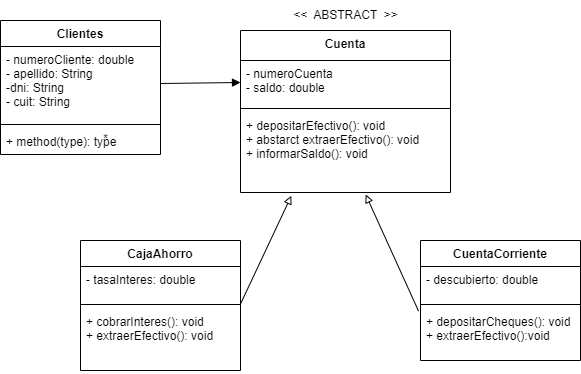

The diagram above was exported from draw.io. Its source (the exported page's mxGraphModel, read from the mxfile embedded in the PNG):
<mxGraphModel dx="782" dy="460" grid="1" gridSize="10" guides="1" tooltips="1" connect="1" arrows="1" fold="1" page="1" pageScale="1" pageWidth="827" pageHeight="1169" math="0" shadow="0">
  <root>
    <mxCell id="0" />
    <mxCell id="1" parent="0" />
    <mxCell id="VxRFs6CzNsIowwK45Egz-1" value="Clientes" style="swimlane;fontStyle=1;align=center;verticalAlign=top;childLayout=stackLayout;horizontal=1;startSize=26;horizontalStack=0;resizeParent=1;resizeParentMax=0;resizeLast=0;collapsible=1;marginBottom=0;" vertex="1" parent="1">
      <mxGeometry x="60" y="150" width="160" height="134" as="geometry" />
    </mxCell>
    <mxCell id="VxRFs6CzNsIowwK45Egz-2" value="- numeroCliente: double&#10;- apellido: String&#10;-dni: String&#10;- cuit: String" style="text;strokeColor=none;fillColor=none;align=left;verticalAlign=top;spacingLeft=4;spacingRight=4;overflow=hidden;rotatable=0;points=[[0,0.5],[1,0.5]];portConstraint=eastwest;" vertex="1" parent="VxRFs6CzNsIowwK45Egz-1">
      <mxGeometry y="26" width="160" height="74" as="geometry" />
    </mxCell>
    <mxCell id="VxRFs6CzNsIowwK45Egz-3" value="" style="line;strokeWidth=1;fillColor=none;align=left;verticalAlign=middle;spacingTop=-1;spacingLeft=3;spacingRight=3;rotatable=0;labelPosition=right;points=[];portConstraint=eastwest;strokeColor=inherit;" vertex="1" parent="VxRFs6CzNsIowwK45Egz-1">
      <mxGeometry y="100" width="160" height="8" as="geometry" />
    </mxCell>
    <mxCell id="VxRFs6CzNsIowwK45Egz-4" value="+ method(type): type" style="text;strokeColor=none;fillColor=none;align=left;verticalAlign=top;spacingLeft=4;spacingRight=4;overflow=hidden;rotatable=0;points=[[0,0.5],[1,0.5]];portConstraint=eastwest;" vertex="1" parent="VxRFs6CzNsIowwK45Egz-1">
      <mxGeometry y="108" width="160" height="26" as="geometry" />
    </mxCell>
    <mxCell id="VxRFs6CzNsIowwK45Egz-5" value="Cuenta" style="swimlane;fontStyle=1;align=center;verticalAlign=top;childLayout=stackLayout;horizontal=1;startSize=30;horizontalStack=0;resizeParent=1;resizeParentMax=0;resizeLast=0;collapsible=1;marginBottom=0;" vertex="1" parent="1">
      <mxGeometry x="300" y="160" width="210" height="162" as="geometry" />
    </mxCell>
    <mxCell id="VxRFs6CzNsIowwK45Egz-6" value="- numeroCuenta&#10;- saldo: double&#10;&#10;" style="text;strokeColor=none;fillColor=none;align=left;verticalAlign=top;spacingLeft=4;spacingRight=4;overflow=hidden;rotatable=0;points=[[0,0.5],[1,0.5]];portConstraint=eastwest;" vertex="1" parent="VxRFs6CzNsIowwK45Egz-5">
      <mxGeometry y="30" width="210" height="44" as="geometry" />
    </mxCell>
    <mxCell id="VxRFs6CzNsIowwK45Egz-7" value="" style="line;strokeWidth=1;fillColor=none;align=left;verticalAlign=middle;spacingTop=-1;spacingLeft=3;spacingRight=3;rotatable=0;labelPosition=right;points=[];portConstraint=eastwest;strokeColor=inherit;" vertex="1" parent="VxRFs6CzNsIowwK45Egz-5">
      <mxGeometry y="74" width="210" height="8" as="geometry" />
    </mxCell>
    <mxCell id="VxRFs6CzNsIowwK45Egz-8" value="+ depositarEfectivo(): void&#10;+ abstarct extraerEfectivo(): void&#10;+ informarSaldo(): void" style="text;strokeColor=none;fillColor=none;align=left;verticalAlign=top;spacingLeft=4;spacingRight=4;overflow=hidden;rotatable=0;points=[[0,0.5],[1,0.5]];portConstraint=eastwest;" vertex="1" parent="VxRFs6CzNsIowwK45Egz-5">
      <mxGeometry y="82" width="210" height="80" as="geometry" />
    </mxCell>
    <mxCell id="VxRFs6CzNsIowwK45Egz-9" value="" style="edgeStyle=none;orthogonalLoop=1;jettySize=auto;html=1;rounded=0;endArrow=block;endFill=1;exitX=1;exitY=0.5;exitDx=0;exitDy=0;entryX=0;entryY=0.5;entryDx=0;entryDy=0;" edge="1" parent="1" source="VxRFs6CzNsIowwK45Egz-2" target="VxRFs6CzNsIowwK45Egz-6">
      <mxGeometry width="80" relative="1" as="geometry">
        <mxPoint x="360" y="300" as="sourcePoint" />
        <mxPoint x="440" y="300" as="targetPoint" />
        <Array as="points" />
      </mxGeometry>
    </mxCell>
    <mxCell id="VxRFs6CzNsIowwK45Egz-10" value="*" style="text;html=1;align=center;verticalAlign=middle;resizable=0;points=[];autosize=1;strokeColor=none;fillColor=none;" vertex="1" parent="1">
      <mxGeometry x="150" y="254" width="30" height="30" as="geometry" />
    </mxCell>
    <mxCell id="VxRFs6CzNsIowwK45Egz-12" value="CajaAhorro" style="swimlane;fontStyle=1;align=center;verticalAlign=top;childLayout=stackLayout;horizontal=1;startSize=26;horizontalStack=0;resizeParent=1;resizeParentMax=0;resizeLast=0;collapsible=1;marginBottom=0;" vertex="1" parent="1">
      <mxGeometry x="140" y="370" width="160" height="130" as="geometry" />
    </mxCell>
    <mxCell id="VxRFs6CzNsIowwK45Egz-13" value="- tasaInteres: double" style="text;strokeColor=none;fillColor=none;align=left;verticalAlign=top;spacingLeft=4;spacingRight=4;overflow=hidden;rotatable=0;points=[[0,0.5],[1,0.5]];portConstraint=eastwest;" vertex="1" parent="VxRFs6CzNsIowwK45Egz-12">
      <mxGeometry y="26" width="160" height="34" as="geometry" />
    </mxCell>
    <mxCell id="VxRFs6CzNsIowwK45Egz-14" value="" style="line;strokeWidth=1;fillColor=none;align=left;verticalAlign=middle;spacingTop=-1;spacingLeft=3;spacingRight=3;rotatable=0;labelPosition=right;points=[];portConstraint=eastwest;strokeColor=inherit;" vertex="1" parent="VxRFs6CzNsIowwK45Egz-12">
      <mxGeometry y="60" width="160" height="8" as="geometry" />
    </mxCell>
    <mxCell id="VxRFs6CzNsIowwK45Egz-15" value="+ cobrarInteres(): void&#10;+ extraerEfectivo(): void" style="text;strokeColor=none;fillColor=none;align=left;verticalAlign=top;spacingLeft=4;spacingRight=4;overflow=hidden;rotatable=0;points=[[0,0.5],[1,0.5]];portConstraint=eastwest;" vertex="1" parent="VxRFs6CzNsIowwK45Egz-12">
      <mxGeometry y="68" width="160" height="62" as="geometry" />
    </mxCell>
    <mxCell id="VxRFs6CzNsIowwK45Egz-16" value="CuentaCorriente" style="swimlane;fontStyle=1;align=center;verticalAlign=top;childLayout=stackLayout;horizontal=1;startSize=26;horizontalStack=0;resizeParent=1;resizeParentMax=0;resizeLast=0;collapsible=1;marginBottom=0;" vertex="1" parent="1">
      <mxGeometry x="480" y="370" width="160" height="120" as="geometry" />
    </mxCell>
    <mxCell id="VxRFs6CzNsIowwK45Egz-17" value="- descubierto: double" style="text;strokeColor=none;fillColor=none;align=left;verticalAlign=top;spacingLeft=4;spacingRight=4;overflow=hidden;rotatable=0;points=[[0,0.5],[1,0.5]];portConstraint=eastwest;" vertex="1" parent="VxRFs6CzNsIowwK45Egz-16">
      <mxGeometry y="26" width="160" height="34" as="geometry" />
    </mxCell>
    <mxCell id="VxRFs6CzNsIowwK45Egz-18" value="" style="line;strokeWidth=1;fillColor=none;align=left;verticalAlign=middle;spacingTop=-1;spacingLeft=3;spacingRight=3;rotatable=0;labelPosition=right;points=[];portConstraint=eastwest;strokeColor=inherit;" vertex="1" parent="VxRFs6CzNsIowwK45Egz-16">
      <mxGeometry y="60" width="160" height="8" as="geometry" />
    </mxCell>
    <mxCell id="VxRFs6CzNsIowwK45Egz-19" value="+ depositarCheques(): void&#10;+ extraerEfectivo():void" style="text;strokeColor=none;fillColor=none;align=left;verticalAlign=top;spacingLeft=4;spacingRight=4;overflow=hidden;rotatable=0;points=[[0,0.5],[1,0.5]];portConstraint=eastwest;" vertex="1" parent="VxRFs6CzNsIowwK45Egz-16">
      <mxGeometry y="68" width="160" height="52" as="geometry" />
    </mxCell>
    <mxCell id="VxRFs6CzNsIowwK45Egz-20" value="" style="edgeStyle=none;orthogonalLoop=1;jettySize=auto;html=1;rounded=0;endArrow=block;endFill=0;entryX=0.596;entryY=1.025;entryDx=0;entryDy=0;entryPerimeter=0;exitX=-0.012;exitY=0.051;exitDx=0;exitDy=0;exitPerimeter=0;" edge="1" parent="1" source="VxRFs6CzNsIowwK45Egz-19" target="VxRFs6CzNsIowwK45Egz-8">
      <mxGeometry width="80" relative="1" as="geometry">
        <mxPoint x="370" y="370" as="sourcePoint" />
        <mxPoint x="440" y="280" as="targetPoint" />
        <Array as="points" />
      </mxGeometry>
    </mxCell>
    <mxCell id="VxRFs6CzNsIowwK45Egz-22" value="" style="edgeStyle=none;orthogonalLoop=1;jettySize=auto;html=1;rounded=0;endArrow=block;endFill=0;entryX=0.242;entryY=1.042;entryDx=0;entryDy=0;entryPerimeter=0;exitX=1;exitY=1.103;exitDx=0;exitDy=0;exitPerimeter=0;" edge="1" parent="1" source="VxRFs6CzNsIowwK45Egz-13" target="VxRFs6CzNsIowwK45Egz-8">
      <mxGeometry width="80" relative="1" as="geometry">
        <mxPoint x="360" y="280" as="sourcePoint" />
        <mxPoint x="440" y="280" as="targetPoint" />
        <Array as="points" />
      </mxGeometry>
    </mxCell>
    <mxCell id="VxRFs6CzNsIowwK45Egz-23" value="&amp;lt;&amp;lt;&amp;nbsp; ABSTRACT&amp;nbsp; &amp;gt;&amp;gt;" style="text;html=1;align=center;verticalAlign=middle;resizable=0;points=[];autosize=1;strokeColor=none;fillColor=none;" vertex="1" parent="1">
      <mxGeometry x="340" y="130" width="130" height="30" as="geometry" />
    </mxCell>
  </root>
</mxGraphModel>